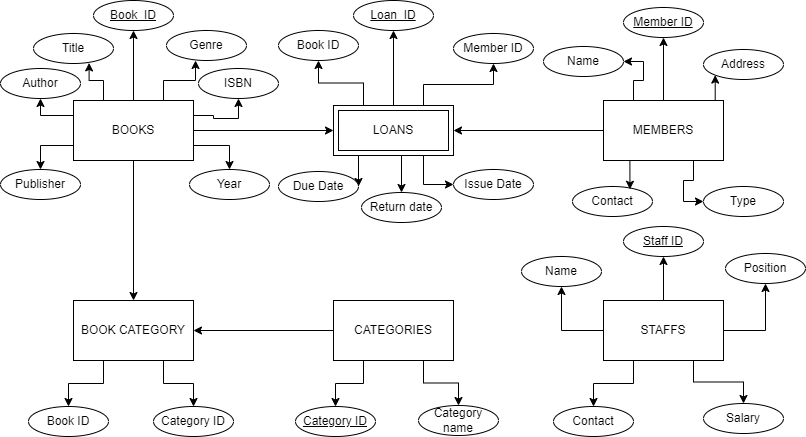

The diagram above was exported from draw.io. Its source (the exported page's mxGraphModel, read from the mxfile embedded in the PNG):
<mxGraphModel dx="1050" dy="653" grid="0" gridSize="10" guides="1" tooltips="1" connect="1" arrows="1" fold="1" page="1" pageScale="1" pageWidth="850" pageHeight="1100" math="0" shadow="0">
  <root>
    <mxCell id="0" />
    <mxCell id="1" parent="0" />
    <mxCell id="mX_QWieoXRNAA_Q6dKzI-8" style="edgeStyle=orthogonalEdgeStyle;rounded=0;orthogonalLoop=1;jettySize=auto;html=1;exitX=1;exitY=0.5;exitDx=0;exitDy=0;" edge="1" parent="1" source="mX_QWieoXRNAA_Q6dKzI-1" target="mX_QWieoXRNAA_Q6dKzI-7">
      <mxGeometry relative="1" as="geometry" />
    </mxCell>
    <mxCell id="mX_QWieoXRNAA_Q6dKzI-10" style="edgeStyle=orthogonalEdgeStyle;rounded=0;orthogonalLoop=1;jettySize=auto;html=1;exitX=0.5;exitY=1;exitDx=0;exitDy=0;entryX=0.5;entryY=0;entryDx=0;entryDy=0;" edge="1" parent="1" source="mX_QWieoXRNAA_Q6dKzI-1" target="mX_QWieoXRNAA_Q6dKzI-6">
      <mxGeometry relative="1" as="geometry" />
    </mxCell>
    <mxCell id="mX_QWieoXRNAA_Q6dKzI-13" value="" style="edgeStyle=orthogonalEdgeStyle;rounded=0;orthogonalLoop=1;jettySize=auto;html=1;" edge="1" parent="1" source="mX_QWieoXRNAA_Q6dKzI-1" target="mX_QWieoXRNAA_Q6dKzI-12">
      <mxGeometry relative="1" as="geometry" />
    </mxCell>
    <mxCell id="mX_QWieoXRNAA_Q6dKzI-26" style="edgeStyle=orthogonalEdgeStyle;rounded=0;orthogonalLoop=1;jettySize=auto;html=1;exitX=1;exitY=0.25;exitDx=0;exitDy=0;entryX=0.5;entryY=1;entryDx=0;entryDy=0;" edge="1" parent="1" source="mX_QWieoXRNAA_Q6dKzI-1" target="mX_QWieoXRNAA_Q6dKzI-19">
      <mxGeometry relative="1" as="geometry" />
    </mxCell>
    <mxCell id="mX_QWieoXRNAA_Q6dKzI-27" style="edgeStyle=orthogonalEdgeStyle;rounded=0;orthogonalLoop=1;jettySize=auto;html=1;exitX=1;exitY=0.75;exitDx=0;exitDy=0;entryX=0.5;entryY=0;entryDx=0;entryDy=0;" edge="1" parent="1" source="mX_QWieoXRNAA_Q6dKzI-1" target="mX_QWieoXRNAA_Q6dKzI-21">
      <mxGeometry relative="1" as="geometry" />
    </mxCell>
    <mxCell id="mX_QWieoXRNAA_Q6dKzI-28" style="edgeStyle=orthogonalEdgeStyle;rounded=0;orthogonalLoop=1;jettySize=auto;html=1;exitX=0;exitY=0.25;exitDx=0;exitDy=0;entryX=0.5;entryY=1;entryDx=0;entryDy=0;" edge="1" parent="1" source="mX_QWieoXRNAA_Q6dKzI-1" target="mX_QWieoXRNAA_Q6dKzI-16">
      <mxGeometry relative="1" as="geometry" />
    </mxCell>
    <mxCell id="mX_QWieoXRNAA_Q6dKzI-29" style="edgeStyle=orthogonalEdgeStyle;rounded=0;orthogonalLoop=1;jettySize=auto;html=1;exitX=0;exitY=0.75;exitDx=0;exitDy=0;entryX=0.5;entryY=0;entryDx=0;entryDy=0;" edge="1" parent="1" source="mX_QWieoXRNAA_Q6dKzI-1" target="mX_QWieoXRNAA_Q6dKzI-20">
      <mxGeometry relative="1" as="geometry" />
    </mxCell>
    <mxCell id="mX_QWieoXRNAA_Q6dKzI-1" value="BOOKS" style="rounded=0;whiteSpace=wrap;html=1;" vertex="1" parent="1">
      <mxGeometry x="96" y="161" width="120" height="60" as="geometry" />
    </mxCell>
    <mxCell id="mX_QWieoXRNAA_Q6dKzI-9" style="edgeStyle=orthogonalEdgeStyle;rounded=0;orthogonalLoop=1;jettySize=auto;html=1;exitX=0;exitY=0.5;exitDx=0;exitDy=0;entryX=1;entryY=0.5;entryDx=0;entryDy=0;" edge="1" parent="1" source="mX_QWieoXRNAA_Q6dKzI-3" target="mX_QWieoXRNAA_Q6dKzI-7">
      <mxGeometry relative="1" as="geometry" />
    </mxCell>
    <mxCell id="mX_QWieoXRNAA_Q6dKzI-48" style="edgeStyle=orthogonalEdgeStyle;rounded=0;orthogonalLoop=1;jettySize=auto;html=1;exitX=0.5;exitY=0;exitDx=0;exitDy=0;entryX=0.5;entryY=1;entryDx=0;entryDy=0;" edge="1" parent="1" source="mX_QWieoXRNAA_Q6dKzI-3" target="mX_QWieoXRNAA_Q6dKzI-43">
      <mxGeometry relative="1" as="geometry" />
    </mxCell>
    <mxCell id="mX_QWieoXRNAA_Q6dKzI-50" style="edgeStyle=orthogonalEdgeStyle;rounded=0;orthogonalLoop=1;jettySize=auto;html=1;exitX=0.75;exitY=0;exitDx=0;exitDy=0;entryX=0;entryY=1;entryDx=0;entryDy=0;" edge="1" parent="1" source="mX_QWieoXRNAA_Q6dKzI-3" target="mX_QWieoXRNAA_Q6dKzI-44">
      <mxGeometry relative="1" as="geometry" />
    </mxCell>
    <mxCell id="mX_QWieoXRNAA_Q6dKzI-51" style="edgeStyle=orthogonalEdgeStyle;rounded=0;orthogonalLoop=1;jettySize=auto;html=1;exitX=0.25;exitY=0;exitDx=0;exitDy=0;entryX=1;entryY=0.5;entryDx=0;entryDy=0;" edge="1" parent="1" source="mX_QWieoXRNAA_Q6dKzI-3" target="mX_QWieoXRNAA_Q6dKzI-42">
      <mxGeometry relative="1" as="geometry" />
    </mxCell>
    <mxCell id="mX_QWieoXRNAA_Q6dKzI-53" style="edgeStyle=orthogonalEdgeStyle;rounded=0;orthogonalLoop=1;jettySize=auto;html=1;exitX=0.75;exitY=1;exitDx=0;exitDy=0;entryX=0;entryY=0.5;entryDx=0;entryDy=0;" edge="1" parent="1" source="mX_QWieoXRNAA_Q6dKzI-3" target="mX_QWieoXRNAA_Q6dKzI-46">
      <mxGeometry relative="1" as="geometry" />
    </mxCell>
    <mxCell id="mX_QWieoXRNAA_Q6dKzI-3" value="MEMBERS" style="rounded=0;whiteSpace=wrap;html=1;" vertex="1" parent="1">
      <mxGeometry x="626" y="161" width="120" height="60" as="geometry" />
    </mxCell>
    <mxCell id="mX_QWieoXRNAA_Q6dKzI-67" style="edgeStyle=orthogonalEdgeStyle;rounded=0;orthogonalLoop=1;jettySize=auto;html=1;exitX=0.5;exitY=0;exitDx=0;exitDy=0;entryX=0.5;entryY=1;entryDx=0;entryDy=0;" edge="1" parent="1" source="mX_QWieoXRNAA_Q6dKzI-4" target="mX_QWieoXRNAA_Q6dKzI-65">
      <mxGeometry relative="1" as="geometry" />
    </mxCell>
    <mxCell id="mX_QWieoXRNAA_Q6dKzI-68" style="edgeStyle=orthogonalEdgeStyle;rounded=0;orthogonalLoop=1;jettySize=auto;html=1;exitX=0;exitY=0.5;exitDx=0;exitDy=0;" edge="1" parent="1" source="mX_QWieoXRNAA_Q6dKzI-4" target="mX_QWieoXRNAA_Q6dKzI-64">
      <mxGeometry relative="1" as="geometry" />
    </mxCell>
    <mxCell id="mX_QWieoXRNAA_Q6dKzI-69" style="edgeStyle=orthogonalEdgeStyle;rounded=0;orthogonalLoop=1;jettySize=auto;html=1;exitX=1;exitY=0.5;exitDx=0;exitDy=0;entryX=0.5;entryY=1;entryDx=0;entryDy=0;" edge="1" parent="1" source="mX_QWieoXRNAA_Q6dKzI-4" target="mX_QWieoXRNAA_Q6dKzI-63">
      <mxGeometry relative="1" as="geometry" />
    </mxCell>
    <mxCell id="mX_QWieoXRNAA_Q6dKzI-70" style="edgeStyle=orthogonalEdgeStyle;rounded=0;orthogonalLoop=1;jettySize=auto;html=1;exitX=0.75;exitY=1;exitDx=0;exitDy=0;entryX=0.5;entryY=0;entryDx=0;entryDy=0;" edge="1" parent="1" source="mX_QWieoXRNAA_Q6dKzI-4" target="mX_QWieoXRNAA_Q6dKzI-61">
      <mxGeometry relative="1" as="geometry" />
    </mxCell>
    <mxCell id="mX_QWieoXRNAA_Q6dKzI-71" style="edgeStyle=orthogonalEdgeStyle;rounded=0;orthogonalLoop=1;jettySize=auto;html=1;exitX=0.25;exitY=1;exitDx=0;exitDy=0;entryX=0.5;entryY=0;entryDx=0;entryDy=0;" edge="1" parent="1" source="mX_QWieoXRNAA_Q6dKzI-4" target="mX_QWieoXRNAA_Q6dKzI-62">
      <mxGeometry relative="1" as="geometry" />
    </mxCell>
    <mxCell id="mX_QWieoXRNAA_Q6dKzI-4" value="STAFFS" style="rounded=0;whiteSpace=wrap;html=1;" vertex="1" parent="1">
      <mxGeometry x="626" y="361" width="120" height="60" as="geometry" />
    </mxCell>
    <mxCell id="mX_QWieoXRNAA_Q6dKzI-11" style="edgeStyle=orthogonalEdgeStyle;rounded=0;orthogonalLoop=1;jettySize=auto;html=1;exitX=0;exitY=0.5;exitDx=0;exitDy=0;" edge="1" parent="1" source="mX_QWieoXRNAA_Q6dKzI-5" target="mX_QWieoXRNAA_Q6dKzI-6">
      <mxGeometry relative="1" as="geometry" />
    </mxCell>
    <mxCell id="mX_QWieoXRNAA_Q6dKzI-55" style="edgeStyle=orthogonalEdgeStyle;rounded=0;orthogonalLoop=1;jettySize=auto;html=1;exitX=0.25;exitY=1;exitDx=0;exitDy=0;entryX=0.5;entryY=0;entryDx=0;entryDy=0;" edge="1" parent="1" source="mX_QWieoXRNAA_Q6dKzI-5" target="mX_QWieoXRNAA_Q6dKzI-47">
      <mxGeometry relative="1" as="geometry" />
    </mxCell>
    <mxCell id="mX_QWieoXRNAA_Q6dKzI-56" style="edgeStyle=orthogonalEdgeStyle;rounded=0;orthogonalLoop=1;jettySize=auto;html=1;exitX=0.75;exitY=1;exitDx=0;exitDy=0;entryX=0.5;entryY=0;entryDx=0;entryDy=0;" edge="1" parent="1" source="mX_QWieoXRNAA_Q6dKzI-5" target="mX_QWieoXRNAA_Q6dKzI-54">
      <mxGeometry relative="1" as="geometry" />
    </mxCell>
    <mxCell id="mX_QWieoXRNAA_Q6dKzI-5" value="CATEGORIES" style="rounded=0;whiteSpace=wrap;html=1;" vertex="1" parent="1">
      <mxGeometry x="356" y="361" width="120" height="60" as="geometry" />
    </mxCell>
    <mxCell id="mX_QWieoXRNAA_Q6dKzI-59" style="edgeStyle=orthogonalEdgeStyle;rounded=0;orthogonalLoop=1;jettySize=auto;html=1;exitX=0.25;exitY=1;exitDx=0;exitDy=0;entryX=0.5;entryY=0;entryDx=0;entryDy=0;" edge="1" parent="1" source="mX_QWieoXRNAA_Q6dKzI-6" target="mX_QWieoXRNAA_Q6dKzI-57">
      <mxGeometry relative="1" as="geometry" />
    </mxCell>
    <mxCell id="mX_QWieoXRNAA_Q6dKzI-60" style="edgeStyle=orthogonalEdgeStyle;rounded=0;orthogonalLoop=1;jettySize=auto;html=1;exitX=0.75;exitY=1;exitDx=0;exitDy=0;entryX=0.5;entryY=0;entryDx=0;entryDy=0;" edge="1" parent="1" source="mX_QWieoXRNAA_Q6dKzI-6" target="mX_QWieoXRNAA_Q6dKzI-58">
      <mxGeometry relative="1" as="geometry" />
    </mxCell>
    <mxCell id="mX_QWieoXRNAA_Q6dKzI-6" value="BOOK CATEGORY" style="rounded=0;whiteSpace=wrap;html=1;" vertex="1" parent="1">
      <mxGeometry x="96" y="361" width="120" height="60" as="geometry" />
    </mxCell>
    <mxCell id="mX_QWieoXRNAA_Q6dKzI-36" style="edgeStyle=orthogonalEdgeStyle;rounded=0;orthogonalLoop=1;jettySize=auto;html=1;exitX=0.5;exitY=0;exitDx=0;exitDy=0;entryX=0.5;entryY=1;entryDx=0;entryDy=0;" edge="1" parent="1" source="mX_QWieoXRNAA_Q6dKzI-7" target="mX_QWieoXRNAA_Q6dKzI-30">
      <mxGeometry relative="1" as="geometry" />
    </mxCell>
    <mxCell id="mX_QWieoXRNAA_Q6dKzI-37" style="edgeStyle=orthogonalEdgeStyle;rounded=0;orthogonalLoop=1;jettySize=auto;html=1;exitX=0.25;exitY=0;exitDx=0;exitDy=0;entryX=0.5;entryY=1;entryDx=0;entryDy=0;" edge="1" parent="1" source="mX_QWieoXRNAA_Q6dKzI-7" target="mX_QWieoXRNAA_Q6dKzI-31">
      <mxGeometry relative="1" as="geometry" />
    </mxCell>
    <mxCell id="mX_QWieoXRNAA_Q6dKzI-38" style="edgeStyle=orthogonalEdgeStyle;rounded=0;orthogonalLoop=1;jettySize=auto;html=1;exitX=0.75;exitY=0;exitDx=0;exitDy=0;entryX=0.5;entryY=1;entryDx=0;entryDy=0;" edge="1" parent="1" source="mX_QWieoXRNAA_Q6dKzI-7" target="mX_QWieoXRNAA_Q6dKzI-32">
      <mxGeometry relative="1" as="geometry" />
    </mxCell>
    <mxCell id="mX_QWieoXRNAA_Q6dKzI-39" style="edgeStyle=orthogonalEdgeStyle;rounded=0;orthogonalLoop=1;jettySize=auto;html=1;exitX=0.5;exitY=1;exitDx=0;exitDy=0;entryX=0.5;entryY=0;entryDx=0;entryDy=0;" edge="1" parent="1" source="mX_QWieoXRNAA_Q6dKzI-7" target="mX_QWieoXRNAA_Q6dKzI-35">
      <mxGeometry relative="1" as="geometry" />
    </mxCell>
    <mxCell id="mX_QWieoXRNAA_Q6dKzI-40" style="edgeStyle=orthogonalEdgeStyle;rounded=0;orthogonalLoop=1;jettySize=auto;html=1;exitX=0.25;exitY=1;exitDx=0;exitDy=0;entryX=1;entryY=0.5;entryDx=0;entryDy=0;" edge="1" parent="1" source="mX_QWieoXRNAA_Q6dKzI-7" target="mX_QWieoXRNAA_Q6dKzI-34">
      <mxGeometry relative="1" as="geometry" />
    </mxCell>
    <mxCell id="mX_QWieoXRNAA_Q6dKzI-41" style="edgeStyle=orthogonalEdgeStyle;rounded=0;orthogonalLoop=1;jettySize=auto;html=1;exitX=0.75;exitY=1;exitDx=0;exitDy=0;entryX=0;entryY=0.5;entryDx=0;entryDy=0;" edge="1" parent="1" source="mX_QWieoXRNAA_Q6dKzI-7" target="mX_QWieoXRNAA_Q6dKzI-33">
      <mxGeometry relative="1" as="geometry" />
    </mxCell>
    <mxCell id="mX_QWieoXRNAA_Q6dKzI-7" value="LOANS" style="shape=ext;margin=3;double=1;whiteSpace=wrap;html=1;align=center;" vertex="1" parent="1">
      <mxGeometry x="356" y="166" width="120" height="50" as="geometry" />
    </mxCell>
    <mxCell id="mX_QWieoXRNAA_Q6dKzI-12" value="&lt;u&gt;Book_ID&lt;/u&gt;" style="ellipse;whiteSpace=wrap;html=1;rounded=0;" vertex="1" parent="1">
      <mxGeometry x="116" y="61" width="80" height="30" as="geometry" />
    </mxCell>
    <mxCell id="mX_QWieoXRNAA_Q6dKzI-14" value="Title" style="ellipse;whiteSpace=wrap;html=1;rounded=0;" vertex="1" parent="1">
      <mxGeometry x="56" y="94" width="80" height="30" as="geometry" />
    </mxCell>
    <mxCell id="mX_QWieoXRNAA_Q6dKzI-16" value="Author" style="ellipse;whiteSpace=wrap;html=1;rounded=0;" vertex="1" parent="1">
      <mxGeometry x="23" y="129" width="80" height="30" as="geometry" />
    </mxCell>
    <mxCell id="mX_QWieoXRNAA_Q6dKzI-18" value="Genre" style="ellipse;whiteSpace=wrap;html=1;rounded=0;" vertex="1" parent="1">
      <mxGeometry x="189" y="91" width="80" height="30" as="geometry" />
    </mxCell>
    <mxCell id="mX_QWieoXRNAA_Q6dKzI-19" value="ISBN" style="ellipse;whiteSpace=wrap;html=1;rounded=0;" vertex="1" parent="1">
      <mxGeometry x="221" y="129" width="80" height="30" as="geometry" />
    </mxCell>
    <mxCell id="mX_QWieoXRNAA_Q6dKzI-20" value="Publisher" style="ellipse;whiteSpace=wrap;html=1;rounded=0;" vertex="1" parent="1">
      <mxGeometry x="23" y="230" width="80" height="30" as="geometry" />
    </mxCell>
    <mxCell id="mX_QWieoXRNAA_Q6dKzI-21" value="Year" style="ellipse;whiteSpace=wrap;html=1;rounded=0;" vertex="1" parent="1">
      <mxGeometry x="212" y="230" width="80" height="30" as="geometry" />
    </mxCell>
    <mxCell id="mX_QWieoXRNAA_Q6dKzI-22" style="edgeStyle=orthogonalEdgeStyle;rounded=0;orthogonalLoop=1;jettySize=auto;html=1;exitX=0.25;exitY=0;exitDx=0;exitDy=0;entryX=0.695;entryY=0.98;entryDx=0;entryDy=0;entryPerimeter=0;" edge="1" parent="1" source="mX_QWieoXRNAA_Q6dKzI-1" target="mX_QWieoXRNAA_Q6dKzI-14">
      <mxGeometry relative="1" as="geometry" />
    </mxCell>
    <mxCell id="mX_QWieoXRNAA_Q6dKzI-25" style="edgeStyle=orthogonalEdgeStyle;rounded=0;orthogonalLoop=1;jettySize=auto;html=1;exitX=0.75;exitY=0;exitDx=0;exitDy=0;entryX=0.363;entryY=1;entryDx=0;entryDy=0;entryPerimeter=0;" edge="1" parent="1" source="mX_QWieoXRNAA_Q6dKzI-1" target="mX_QWieoXRNAA_Q6dKzI-18">
      <mxGeometry relative="1" as="geometry" />
    </mxCell>
    <mxCell id="mX_QWieoXRNAA_Q6dKzI-30" value="&lt;u&gt;Loan_ID&lt;/u&gt;" style="ellipse;whiteSpace=wrap;html=1;rounded=0;" vertex="1" parent="1">
      <mxGeometry x="376" y="61" width="80" height="30" as="geometry" />
    </mxCell>
    <mxCell id="mX_QWieoXRNAA_Q6dKzI-31" value="Book ID" style="ellipse;whiteSpace=wrap;html=1;rounded=0;" vertex="1" parent="1">
      <mxGeometry x="301" y="91" width="80" height="30" as="geometry" />
    </mxCell>
    <mxCell id="mX_QWieoXRNAA_Q6dKzI-32" value="Member ID" style="ellipse;whiteSpace=wrap;html=1;rounded=0;" vertex="1" parent="1">
      <mxGeometry x="476" y="94" width="80" height="30" as="geometry" />
    </mxCell>
    <mxCell id="mX_QWieoXRNAA_Q6dKzI-33" value="Issue Date" style="ellipse;whiteSpace=wrap;html=1;rounded=0;" vertex="1" parent="1">
      <mxGeometry x="476" y="230" width="80" height="30" as="geometry" />
    </mxCell>
    <mxCell id="mX_QWieoXRNAA_Q6dKzI-34" value="Due Date" style="ellipse;whiteSpace=wrap;html=1;rounded=0;" vertex="1" parent="1">
      <mxGeometry x="301" y="232" width="80" height="30" as="geometry" />
    </mxCell>
    <mxCell id="mX_QWieoXRNAA_Q6dKzI-35" value="Return date" style="ellipse;whiteSpace=wrap;html=1;rounded=0;" vertex="1" parent="1">
      <mxGeometry x="384" y="253" width="80" height="30" as="geometry" />
    </mxCell>
    <mxCell id="mX_QWieoXRNAA_Q6dKzI-42" value="Name" style="ellipse;whiteSpace=wrap;html=1;rounded=0;" vertex="1" parent="1">
      <mxGeometry x="566" y="107" width="80" height="30" as="geometry" />
    </mxCell>
    <mxCell id="mX_QWieoXRNAA_Q6dKzI-43" value="&lt;u&gt;Member ID&lt;/u&gt;" style="ellipse;whiteSpace=wrap;html=1;rounded=0;" vertex="1" parent="1">
      <mxGeometry x="646" y="68" width="80" height="30" as="geometry" />
    </mxCell>
    <mxCell id="mX_QWieoXRNAA_Q6dKzI-44" value="Address" style="ellipse;whiteSpace=wrap;html=1;rounded=0;" vertex="1" parent="1">
      <mxGeometry x="726" y="110" width="80" height="30" as="geometry" />
    </mxCell>
    <mxCell id="mX_QWieoXRNAA_Q6dKzI-45" value="Contact" style="ellipse;whiteSpace=wrap;html=1;rounded=0;" vertex="1" parent="1">
      <mxGeometry x="595" y="247" width="80" height="30" as="geometry" />
    </mxCell>
    <mxCell id="mX_QWieoXRNAA_Q6dKzI-46" value="Type" style="ellipse;whiteSpace=wrap;html=1;rounded=0;" vertex="1" parent="1">
      <mxGeometry x="726" y="247" width="80" height="30" as="geometry" />
    </mxCell>
    <mxCell id="mX_QWieoXRNAA_Q6dKzI-47" value="&lt;u&gt;Category ID&lt;/u&gt;" style="ellipse;whiteSpace=wrap;html=1;rounded=0;" vertex="1" parent="1">
      <mxGeometry x="318" y="467" width="80" height="30" as="geometry" />
    </mxCell>
    <mxCell id="mX_QWieoXRNAA_Q6dKzI-52" style="edgeStyle=orthogonalEdgeStyle;rounded=0;orthogonalLoop=1;jettySize=auto;html=1;exitX=0.25;exitY=1;exitDx=0;exitDy=0;entryX=0.718;entryY=0.093;entryDx=0;entryDy=0;entryPerimeter=0;" edge="1" parent="1" source="mX_QWieoXRNAA_Q6dKzI-3" target="mX_QWieoXRNAA_Q6dKzI-45">
      <mxGeometry relative="1" as="geometry" />
    </mxCell>
    <mxCell id="mX_QWieoXRNAA_Q6dKzI-54" value="Category name" style="ellipse;whiteSpace=wrap;html=1;rounded=0;" vertex="1" parent="1">
      <mxGeometry x="441" y="466" width="80" height="30" as="geometry" />
    </mxCell>
    <mxCell id="mX_QWieoXRNAA_Q6dKzI-57" value="Book ID" style="ellipse;whiteSpace=wrap;html=1;rounded=0;" vertex="1" parent="1">
      <mxGeometry x="51" y="467" width="80" height="30" as="geometry" />
    </mxCell>
    <mxCell id="mX_QWieoXRNAA_Q6dKzI-58" value="Category ID" style="ellipse;whiteSpace=wrap;html=1;rounded=0;" vertex="1" parent="1">
      <mxGeometry x="176" y="467" width="80" height="30" as="geometry" />
    </mxCell>
    <mxCell id="mX_QWieoXRNAA_Q6dKzI-61" value="Salary" style="ellipse;whiteSpace=wrap;html=1;rounded=0;" vertex="1" parent="1">
      <mxGeometry x="726" y="464" width="80" height="30" as="geometry" />
    </mxCell>
    <mxCell id="mX_QWieoXRNAA_Q6dKzI-62" value="Contact" style="ellipse;whiteSpace=wrap;html=1;rounded=0;" vertex="1" parent="1">
      <mxGeometry x="576" y="467" width="80" height="30" as="geometry" />
    </mxCell>
    <mxCell id="mX_QWieoXRNAA_Q6dKzI-63" value="Position" style="ellipse;whiteSpace=wrap;html=1;rounded=0;" vertex="1" parent="1">
      <mxGeometry x="748" y="314" width="80" height="30" as="geometry" />
    </mxCell>
    <mxCell id="mX_QWieoXRNAA_Q6dKzI-64" value="Name" style="ellipse;whiteSpace=wrap;html=1;rounded=0;" vertex="1" parent="1">
      <mxGeometry x="544" y="317" width="80" height="30" as="geometry" />
    </mxCell>
    <mxCell id="mX_QWieoXRNAA_Q6dKzI-65" value="&lt;u&gt;Staff ID&lt;/u&gt;" style="ellipse;whiteSpace=wrap;html=1;rounded=0;" vertex="1" parent="1">
      <mxGeometry x="646" y="287" width="80" height="30" as="geometry" />
    </mxCell>
  </root>
</mxGraphModel>